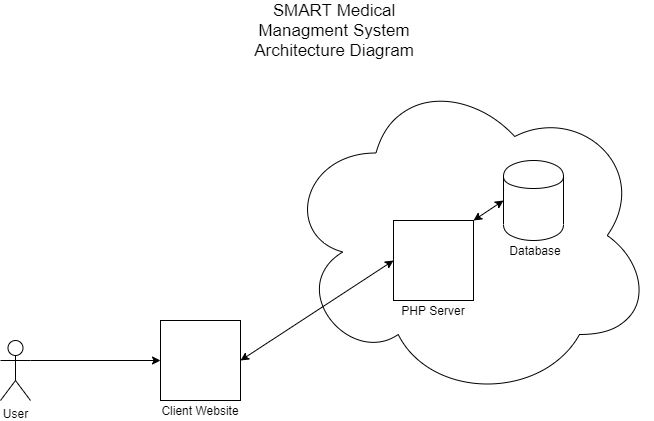

The diagram above was exported from draw.io. Its source (the exported page's mxGraphModel, read from the mxfile embedded in the PNG):
<mxGraphModel dx="1086" dy="806" grid="1" gridSize="10" guides="1" tooltips="1" connect="1" arrows="1" fold="1" page="1" pageScale="1" pageWidth="827" pageHeight="1169" math="0" shadow="0">
  <root>
    <mxCell id="0" />
    <mxCell id="1" parent="0" />
    <mxCell id="zQ8w275YMEVfNdzz5W2U-9" value="" style="whiteSpace=wrap;html=1;aspect=fixed;" parent="1" vertex="1">
      <mxGeometry x="240" y="340" width="80" height="80" as="geometry" />
    </mxCell>
    <mxCell id="zQ8w275YMEVfNdzz5W2U-14" value="&lt;font style=&quot;font-size: 17px&quot;&gt;SMART Medical Managment System&lt;br&gt;Architecture Diagram&lt;/font&gt;" style="text;html=1;strokeColor=none;fillColor=none;align=center;verticalAlign=middle;whiteSpace=wrap;rounded=0;" parent="1" vertex="1">
      <mxGeometry x="323" y="40" width="182" height="20" as="geometry" />
    </mxCell>
    <mxCell id="mPO3RPsCpt0iSe62ulKY-2" value="Client Website" style="text;html=1;strokeColor=none;fillColor=none;align=center;verticalAlign=middle;whiteSpace=wrap;rounded=0;" vertex="1" parent="1">
      <mxGeometry x="240" y="420" width="80" height="20" as="geometry" />
    </mxCell>
    <mxCell id="mPO3RPsCpt0iSe62ulKY-3" value="User" style="shape=umlActor;verticalLabelPosition=bottom;labelBackgroundColor=#ffffff;verticalAlign=top;html=1;outlineConnect=0;" vertex="1" parent="1">
      <mxGeometry x="80" y="360" width="30" height="60" as="geometry" />
    </mxCell>
    <mxCell id="mPO3RPsCpt0iSe62ulKY-4" value="" style="endArrow=classic;html=1;exitX=1;exitY=0.3333333333333333;exitDx=0;exitDy=0;exitPerimeter=0;entryX=0;entryY=0.5;entryDx=0;entryDy=0;" edge="1" parent="1" source="mPO3RPsCpt0iSe62ulKY-3" target="zQ8w275YMEVfNdzz5W2U-9">
      <mxGeometry width="50" height="50" relative="1" as="geometry">
        <mxPoint x="140" y="430" as="sourcePoint" />
        <mxPoint x="190" y="380" as="targetPoint" />
      </mxGeometry>
    </mxCell>
    <mxCell id="zQ8w275YMEVfNdzz5W2U-1" value="" style="ellipse;shape=cloud;whiteSpace=wrap;html=1;" parent="1" vertex="1">
      <mxGeometry x="363" y="90" width="370" height="330" as="geometry" />
    </mxCell>
    <mxCell id="zQ8w275YMEVfNdzz5W2U-2" value="" style="shape=cylinder;whiteSpace=wrap;html=1;boundedLbl=1;backgroundOutline=1;" parent="1" vertex="1">
      <mxGeometry x="583" y="180" width="60" height="80" as="geometry" />
    </mxCell>
    <mxCell id="zQ8w275YMEVfNdzz5W2U-3" value="Database" style="text;html=1;strokeColor=none;fillColor=none;align=center;verticalAlign=middle;whiteSpace=wrap;rounded=0;" parent="1" vertex="1">
      <mxGeometry x="580" y="260" width="70" height="20" as="geometry" />
    </mxCell>
    <mxCell id="zQ8w275YMEVfNdzz5W2U-4" value="" style="whiteSpace=wrap;html=1;aspect=fixed;" parent="1" vertex="1">
      <mxGeometry x="473" y="240" width="80" height="80" as="geometry" />
    </mxCell>
    <mxCell id="zQ8w275YMEVfNdzz5W2U-5" value="PHP Server" style="text;html=1;strokeColor=none;fillColor=none;align=center;verticalAlign=middle;whiteSpace=wrap;rounded=0;" parent="1" vertex="1">
      <mxGeometry x="473" y="320" width="80" height="20" as="geometry" />
    </mxCell>
    <mxCell id="zQ8w275YMEVfNdzz5W2U-13" value="" style="endArrow=classic;startArrow=classic;html=1;entryX=0;entryY=0.5;entryDx=0;entryDy=0;exitX=1;exitY=0;exitDx=0;exitDy=0;" parent="1" source="zQ8w275YMEVfNdzz5W2U-4" target="zQ8w275YMEVfNdzz5W2U-2" edge="1">
      <mxGeometry width="50" height="50" relative="1" as="geometry">
        <mxPoint x="553" y="550" as="sourcePoint" />
        <mxPoint x="603" y="500" as="targetPoint" />
      </mxGeometry>
    </mxCell>
    <mxCell id="mPO3RPsCpt0iSe62ulKY-1" value="" style="endArrow=classic;startArrow=classic;html=1;entryX=1;entryY=0.5;entryDx=0;entryDy=0;exitX=0;exitY=0.5;exitDx=0;exitDy=0;" edge="1" parent="1" source="zQ8w275YMEVfNdzz5W2U-4" target="zQ8w275YMEVfNdzz5W2U-9">
      <mxGeometry width="50" height="50" relative="1" as="geometry">
        <mxPoint x="270" y="370" as="sourcePoint" />
        <mxPoint x="320" y="320" as="targetPoint" />
      </mxGeometry>
    </mxCell>
  </root>
</mxGraphModel>